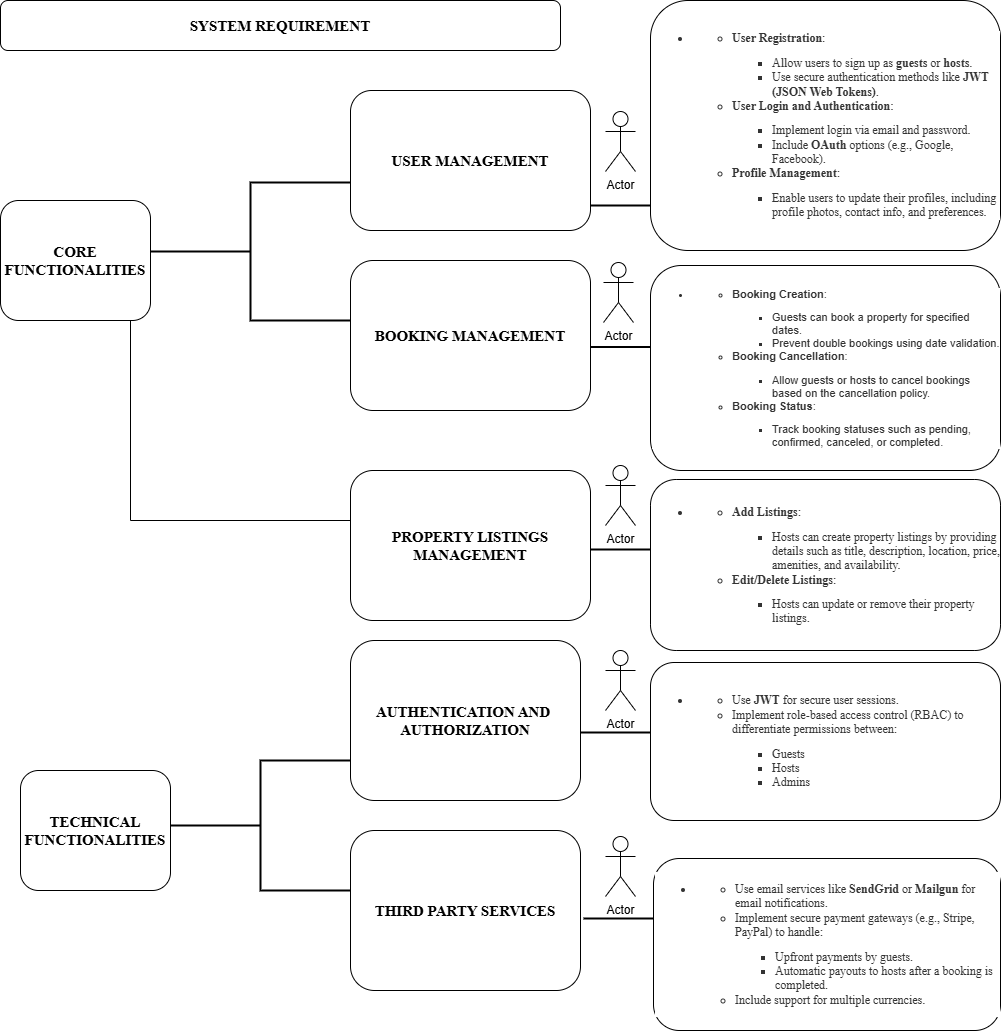

The diagram above was exported from draw.io. Its source (the exported page's mxGraphModel, read from the mxfile embedded in the PNG):
<mxGraphModel dx="1434" dy="1622" grid="1" gridSize="10" guides="1" tooltips="1" connect="1" arrows="1" fold="1" page="1" pageScale="1" pageWidth="1100" pageHeight="850" math="0" shadow="0">
  <root>
    <mxCell id="0" />
    <mxCell id="1" parent="0" />
    <mxCell id="qn5pLxvG2WJ17xkSq4N_-15" value="CORE FUNCTIONALITIES" style="rounded=1;whiteSpace=wrap;html=1;fontStyle=1;fontFamily=Times New Roman;fontSize=15;" parent="1" vertex="1">
      <mxGeometry x="40" y="-630" width="150" height="120" as="geometry" />
    </mxCell>
    <mxCell id="qn5pLxvG2WJ17xkSq4N_-16" value="TECHNICAL FUNCTIONALITIES" style="rounded=1;whiteSpace=wrap;html=1;fontStyle=1;fontFamily=Times New Roman;fontSize=15;" parent="1" vertex="1">
      <mxGeometry x="60" y="-60" width="150" height="120" as="geometry" />
    </mxCell>
    <mxCell id="qn5pLxvG2WJ17xkSq4N_-17" value="USER MANAGEMENT" style="rounded=1;whiteSpace=wrap;html=1;fontStyle=1;fontFamily=Times New Roman;fontSize=15;" parent="1" vertex="1">
      <mxGeometry x="390" y="-740" width="240" height="140" as="geometry" />
    </mxCell>
    <mxCell id="qn5pLxvG2WJ17xkSq4N_-19" value="PROPERTY LISTINGS MANAGEMENT" style="rounded=1;whiteSpace=wrap;html=1;fontStyle=1;fontFamily=Times New Roman;fontSize=15;" parent="1" vertex="1">
      <mxGeometry x="390" y="-360" width="240" height="150" as="geometry" />
    </mxCell>
    <mxCell id="qn5pLxvG2WJ17xkSq4N_-21" value="BOOKING MANAGEMENT" style="rounded=1;whiteSpace=wrap;html=1;fontStyle=1;fontFamily=Times New Roman;fontSize=15;" parent="1" vertex="1">
      <mxGeometry x="390" y="-570" width="240" height="150" as="geometry" />
    </mxCell>
    <mxCell id="qn5pLxvG2WJ17xkSq4N_-29" value="AUTHENTICATION AND&amp;nbsp; AUTHORIZATION" style="rounded=1;whiteSpace=wrap;html=1;fontStyle=1;fontFamily=Times New Roman;fontSize=15;" parent="1" vertex="1">
      <mxGeometry x="390" y="-190" width="230" height="160" as="geometry" />
    </mxCell>
    <mxCell id="qn5pLxvG2WJ17xkSq4N_-31" value="THIRD PARTY SERVICES" style="rounded=1;whiteSpace=wrap;html=1;fontStyle=1;fontFamily=Times New Roman;fontSize=15;" parent="1" vertex="1">
      <mxGeometry x="390" width="230" height="160" as="geometry" />
    </mxCell>
    <mxCell id="qn5pLxvG2WJ17xkSq4N_-43" value="" style="strokeWidth=2;html=1;shape=mxgraph.flowchart.annotation_2;align=left;labelPosition=right;pointerEvents=1;" parent="1" vertex="1">
      <mxGeometry x="190" y="-648" width="200" height="138" as="geometry" />
    </mxCell>
    <mxCell id="qn5pLxvG2WJ17xkSq4N_-44" value="" style="strokeWidth=2;html=1;shape=mxgraph.flowchart.annotation_2;align=left;labelPosition=right;pointerEvents=1;" parent="1" vertex="1">
      <mxGeometry x="210" y="-70" width="180" height="130" as="geometry" />
    </mxCell>
    <mxCell id="qn5pLxvG2WJ17xkSq4N_-48" value="" style="shape=partialRectangle;whiteSpace=wrap;html=1;bottom=0;right=0;fillColor=none;rotation=-90;" parent="1" vertex="1">
      <mxGeometry x="180" y="-520" width="200" height="220" as="geometry" />
    </mxCell>
    <mxCell id="qn5pLxvG2WJ17xkSq4N_-49" value="&lt;ul style=&quot;box-sizing: border-box; margin-top: 10px; margin-bottom: 10px; color: rgb(51, 51, 51); background-color: rgb(255, 255, 255);&quot;&gt;&lt;li style=&quot;box-sizing: border-box;&quot;&gt;&lt;div&gt;&lt;ul style=&quot;box-sizing: border-box; margin-top: 10px; margin-bottom: 10px; font-weight: 400;&quot;&gt;&lt;li style=&quot;box-sizing: border-box;&quot;&gt;&lt;font&gt;&lt;strong style=&quot;box-sizing: border-box;&quot;&gt;User Registration&lt;/strong&gt;:&lt;br style=&quot;box-sizing: border-box;&quot;&gt;&lt;/font&gt;&lt;ul style=&quot;box-sizing: border-box; margin-top: 10px; margin-bottom: 0px;&quot;&gt;&lt;li style=&quot;box-sizing: border-box;&quot;&gt;&lt;font&gt;Allow users to sign up as&amp;nbsp;&lt;strong style=&quot;box-sizing: border-box;&quot;&gt;guests&lt;/strong&gt;&amp;nbsp;or&amp;nbsp;&lt;strong style=&quot;box-sizing: border-box;&quot;&gt;hosts&lt;/strong&gt;.&lt;br style=&quot;box-sizing: border-box;&quot;&gt;&lt;/font&gt;&lt;/li&gt;&lt;li style=&quot;box-sizing: border-box;&quot;&gt;&lt;font&gt;Use secure authentication methods like&amp;nbsp;&lt;strong style=&quot;box-sizing: border-box;&quot;&gt;JWT (JSON Web Tokens)&lt;/strong&gt;.&lt;br style=&quot;box-sizing: border-box;&quot;&gt;&lt;/font&gt;&lt;/li&gt;&lt;/ul&gt;&lt;/li&gt;&lt;li style=&quot;box-sizing: border-box;&quot;&gt;&lt;font&gt;&lt;strong style=&quot;box-sizing: border-box;&quot;&gt;User Login and Authentication&lt;/strong&gt;:&lt;br style=&quot;box-sizing: border-box;&quot;&gt;&lt;/font&gt;&lt;ul style=&quot;box-sizing: border-box; margin-top: 10px; margin-bottom: 0px;&quot;&gt;&lt;li style=&quot;box-sizing: border-box;&quot;&gt;&lt;font&gt;Implement login via email and password.&lt;br style=&quot;box-sizing: border-box;&quot;&gt;&lt;/font&gt;&lt;/li&gt;&lt;li style=&quot;box-sizing: border-box;&quot;&gt;&lt;font&gt;Include&amp;nbsp;&lt;strong style=&quot;box-sizing: border-box;&quot;&gt;OAuth&lt;/strong&gt;&amp;nbsp;options (e.g., Google, Facebook).&lt;br style=&quot;box-sizing: border-box;&quot;&gt;&lt;/font&gt;&lt;/li&gt;&lt;/ul&gt;&lt;/li&gt;&lt;li style=&quot;box-sizing: border-box;&quot;&gt;&lt;font&gt;&lt;strong style=&quot;box-sizing: border-box;&quot;&gt;Profile Management&lt;/strong&gt;:&lt;br style=&quot;box-sizing: border-box;&quot;&gt;&lt;/font&gt;&lt;ul style=&quot;box-sizing: border-box; margin-top: 10px; margin-bottom: 0px;&quot;&gt;&lt;li style=&quot;box-sizing: border-box;&quot;&gt;&lt;font&gt;Enable users to update their profiles, including profile photos, contact info, and preferences.&lt;/font&gt;&lt;/li&gt;&lt;/ul&gt;&lt;/li&gt;&lt;/ul&gt;&lt;/div&gt;&lt;/li&gt;&lt;/ul&gt;" style="rounded=1;whiteSpace=wrap;html=1;fontStyle=1;fontFamily=Times New Roman;fontSize=12;align=left;" parent="1" vertex="1">
      <mxGeometry x="690" y="-830" width="350" height="250" as="geometry" />
    </mxCell>
    <mxCell id="qn5pLxvG2WJ17xkSq4N_-51" value="&lt;ul style=&quot;box-sizing: border-box; margin-top: 10px; margin-bottom: 10px; color: rgb(51, 51, 51); background-color: rgb(255, 255, 255);&quot;&gt;&lt;li style=&quot;box-sizing: border-box;&quot;&gt;&lt;div&gt;&lt;ul style=&quot;box-sizing: border-box; margin-top: 10px; margin-bottom: 10px; font-weight: 400;&quot;&gt;&lt;li style=&quot;box-sizing: border-box;&quot;&gt;&lt;font face=&quot;Times New Roman&quot;&gt;&lt;strong style=&quot;box-sizing: border-box;&quot;&gt;Add Listings&lt;/strong&gt;:&lt;br style=&quot;box-sizing: border-box;&quot;&gt;&lt;/font&gt;&lt;ul style=&quot;box-sizing: border-box; margin-top: 10px; margin-bottom: 0px;&quot;&gt;&lt;li style=&quot;box-sizing: border-box;&quot;&gt;&lt;font face=&quot;Times New Roman&quot;&gt;Hosts can create property listings by providing details such as title, description, location, price, amenities, and availability.&lt;br style=&quot;box-sizing: border-box;&quot;&gt;&lt;/font&gt;&lt;/li&gt;&lt;/ul&gt;&lt;/li&gt;&lt;li style=&quot;box-sizing: border-box;&quot;&gt;&lt;font face=&quot;Times New Roman&quot;&gt;&lt;strong style=&quot;box-sizing: border-box;&quot;&gt;Edit/Delete Listings&lt;/strong&gt;:&lt;br style=&quot;box-sizing: border-box;&quot;&gt;&lt;/font&gt;&lt;ul style=&quot;box-sizing: border-box; margin-top: 10px; margin-bottom: 0px;&quot;&gt;&lt;li style=&quot;box-sizing: border-box;&quot;&gt;&lt;font face=&quot;Times New Roman&quot;&gt;Hosts can update or remove their property listings.&lt;/font&gt;&lt;/li&gt;&lt;/ul&gt;&lt;/li&gt;&lt;/ul&gt;&lt;/div&gt;&lt;/li&gt;&lt;/ul&gt;" style="rounded=1;whiteSpace=wrap;html=1;fontStyle=1;fontFamily=Times New Roman;fontSize=12;align=left;" parent="1" vertex="1">
      <mxGeometry x="690" y="-351" width="350" height="171" as="geometry" />
    </mxCell>
    <mxCell id="qn5pLxvG2WJ17xkSq4N_-52" value="&lt;ul style=&quot;box-sizing: border-box; margin-top: 10px; margin-bottom: 10px; color: rgb(51, 51, 51); background-color: rgb(255, 255, 255);&quot;&gt;&lt;li style=&quot;box-sizing: border-box;&quot;&gt;&lt;div&gt;&lt;ul style=&quot;box-sizing: border-box; margin-top: 10px; margin-bottom: 10px; font-family: aktiv-grotesk, sans-serif; font-weight: 400;&quot;&gt;&lt;li style=&quot;box-sizing: border-box;&quot;&gt;&lt;font&gt;&lt;strong style=&quot;box-sizing: border-box;&quot;&gt;Booking Creation&lt;/strong&gt;:&lt;br style=&quot;box-sizing: border-box;&quot;&gt;&lt;/font&gt;&lt;ul style=&quot;box-sizing: border-box; margin-top: 10px; margin-bottom: 0px;&quot;&gt;&lt;li style=&quot;box-sizing: border-box;&quot;&gt;&lt;font&gt;Guests can book a property for specified dates.&lt;br style=&quot;box-sizing: border-box;&quot;&gt;&lt;/font&gt;&lt;/li&gt;&lt;li style=&quot;box-sizing: border-box;&quot;&gt;&lt;font&gt;Prevent double bookings using date validation.&lt;br style=&quot;box-sizing: border-box;&quot;&gt;&lt;/font&gt;&lt;/li&gt;&lt;/ul&gt;&lt;/li&gt;&lt;li style=&quot;box-sizing: border-box;&quot;&gt;&lt;font&gt;&lt;strong style=&quot;box-sizing: border-box;&quot;&gt;Booking Cancellation&lt;/strong&gt;:&lt;br style=&quot;box-sizing: border-box;&quot;&gt;&lt;/font&gt;&lt;ul style=&quot;box-sizing: border-box; margin-top: 10px; margin-bottom: 0px;&quot;&gt;&lt;li style=&quot;box-sizing: border-box;&quot;&gt;&lt;font&gt;Allow guests or hosts to cancel bookings based on the cancellation policy.&lt;br style=&quot;box-sizing: border-box;&quot;&gt;&lt;/font&gt;&lt;/li&gt;&lt;/ul&gt;&lt;/li&gt;&lt;li style=&quot;box-sizing: border-box;&quot;&gt;&lt;font&gt;&lt;strong style=&quot;box-sizing: border-box;&quot;&gt;Booking Status&lt;/strong&gt;:&lt;br style=&quot;box-sizing: border-box;&quot;&gt;&lt;/font&gt;&lt;ul style=&quot;box-sizing: border-box; margin-top: 10px; margin-bottom: 0px;&quot;&gt;&lt;li style=&quot;box-sizing: border-box;&quot;&gt;&lt;font&gt;Track booking statuses such as pending, confirmed, canceled, or completed.&lt;/font&gt;&lt;/li&gt;&lt;/ul&gt;&lt;/li&gt;&lt;/ul&gt;&lt;/div&gt;&lt;/li&gt;&lt;/ul&gt;" style="rounded=1;whiteSpace=wrap;html=1;fontStyle=1;fontFamily=Times New Roman;fontSize=11;align=left;" parent="1" vertex="1">
      <mxGeometry x="690" y="-565" width="350" height="205" as="geometry" />
    </mxCell>
    <mxCell id="qn5pLxvG2WJ17xkSq4N_-53" value="&lt;ul style=&quot;box-sizing: border-box; margin-top: 10px; margin-bottom: 10px; color: rgb(51, 51, 51); background-color: rgb(255, 255, 255);&quot;&gt;&lt;li style=&quot;box-sizing: border-box;&quot;&gt;&lt;ul style=&quot;box-sizing: border-box; margin-top: 10px; margin-bottom: 10px; font-weight: 400;&quot;&gt;&lt;li style=&quot;box-sizing: border-box;&quot;&gt;Use&amp;nbsp;&lt;strong style=&quot;box-sizing: border-box;&quot;&gt;JWT&lt;/strong&gt;&amp;nbsp;for secure user sessions.&lt;br style=&quot;box-sizing: border-box;&quot;&gt;&lt;/li&gt;&lt;li style=&quot;box-sizing: border-box;&quot;&gt;Implement role-based access control (RBAC) to differentiate permissions between:&lt;br style=&quot;box-sizing: border-box;&quot;&gt;&lt;ul style=&quot;box-sizing: border-box; margin-top: 10px; margin-bottom: 0px;&quot;&gt;&lt;li style=&quot;box-sizing: border-box;&quot;&gt;Guests&lt;br style=&quot;box-sizing: border-box;&quot;&gt;&lt;/li&gt;&lt;li style=&quot;box-sizing: border-box;&quot;&gt;Hosts&lt;br style=&quot;box-sizing: border-box;&quot;&gt;&lt;/li&gt;&lt;li style=&quot;box-sizing: border-box;&quot;&gt;Admins&lt;/li&gt;&lt;/ul&gt;&lt;/li&gt;&lt;/ul&gt;&lt;/li&gt;&lt;/ul&gt;" style="rounded=1;whiteSpace=wrap;html=1;fontStyle=1;fontFamily=Times New Roman;fontSize=12;align=left;" parent="1" vertex="1">
      <mxGeometry x="690" y="-168" width="350" height="158" as="geometry" />
    </mxCell>
    <mxCell id="qn5pLxvG2WJ17xkSq4N_-54" value="&lt;ul style=&quot;box-sizing: border-box; margin-top: 10px; margin-bottom: 10px; color: rgb(51, 51, 51);&quot;&gt;&lt;li style=&quot;box-sizing: border-box;&quot;&gt;&lt;ul style=&quot;box-sizing: border-box; margin-top: 10px; margin-bottom: 10px; font-weight: 400;&quot;&gt;&lt;li style=&quot;box-sizing: border-box;&quot;&gt;Use email services like&amp;nbsp;&lt;strong style=&quot;box-sizing: border-box;&quot;&gt;SendGrid&lt;/strong&gt;&amp;nbsp;or&amp;nbsp;&lt;strong style=&quot;box-sizing: border-box;&quot;&gt;Mailgun&lt;/strong&gt;&amp;nbsp;for email notifications.&lt;/li&gt;&lt;li style=&quot;box-sizing: border-box;&quot;&gt;Implement secure payment gateways (e.g., Stripe, PayPal) to handle:&lt;br style=&quot;box-sizing: border-box;&quot;&gt;&lt;ul style=&quot;box-sizing: border-box; margin-top: 10px; margin-bottom: 0px;&quot;&gt;&lt;li style=&quot;box-sizing: border-box;&quot;&gt;Upfront payments by guests.&lt;br style=&quot;box-sizing: border-box;&quot;&gt;&lt;/li&gt;&lt;li style=&quot;box-sizing: border-box;&quot;&gt;Automatic payouts to hosts after a booking is completed.&lt;br style=&quot;box-sizing: border-box;&quot;&gt;&lt;/li&gt;&lt;/ul&gt;&lt;/li&gt;&lt;li style=&quot;box-sizing: border-box;&quot;&gt;Include support for multiple currencies.&lt;/li&gt;&lt;/ul&gt;&lt;/li&gt;&lt;/ul&gt;" style="rounded=1;whiteSpace=wrap;html=1;fontStyle=1;fontFamily=Times New Roman;fontSize=12;align=left;labelBackgroundColor=default;" parent="1" vertex="1">
      <mxGeometry x="693" y="28" width="347" height="172" as="geometry" />
    </mxCell>
    <mxCell id="qn5pLxvG2WJ17xkSq4N_-55" value="" style="line;strokeWidth=2;html=1;" parent="1" vertex="1">
      <mxGeometry x="630" y="-630" width="60" height="10" as="geometry" />
    </mxCell>
    <mxCell id="qn5pLxvG2WJ17xkSq4N_-56" value="" style="line;strokeWidth=2;html=1;" parent="1" vertex="1">
      <mxGeometry x="630" y="-488.5" width="60" height="10" as="geometry" />
    </mxCell>
    <mxCell id="qn5pLxvG2WJ17xkSq4N_-57" value="" style="line;strokeWidth=2;html=1;" parent="1" vertex="1">
      <mxGeometry x="630" y="-286" width="60" height="10" as="geometry" />
    </mxCell>
    <mxCell id="qn5pLxvG2WJ17xkSq4N_-58" value="" style="line;strokeWidth=2;html=1;" parent="1" vertex="1">
      <mxGeometry x="620" y="-103" width="70" height="10" as="geometry" />
    </mxCell>
    <mxCell id="qn5pLxvG2WJ17xkSq4N_-59" value="" style="line;strokeWidth=2;html=1;" parent="1" vertex="1">
      <mxGeometry x="623" y="83" width="70" height="10" as="geometry" />
    </mxCell>
    <mxCell id="qn5pLxvG2WJ17xkSq4N_-61" value="Actor" style="shape=umlActor;verticalLabelPosition=bottom;verticalAlign=top;html=1;outlineConnect=0;" parent="1" vertex="1">
      <mxGeometry x="645" y="-719" width="30" height="60" as="geometry" />
    </mxCell>
    <mxCell id="qn5pLxvG2WJ17xkSq4N_-62" value="Actor" style="shape=umlActor;verticalLabelPosition=bottom;verticalAlign=top;html=1;outlineConnect=0;" parent="1" vertex="1">
      <mxGeometry x="643" y="-568" width="30" height="60" as="geometry" />
    </mxCell>
    <mxCell id="qn5pLxvG2WJ17xkSq4N_-63" value="Actor" style="shape=umlActor;verticalLabelPosition=bottom;verticalAlign=top;html=1;outlineConnect=0;" parent="1" vertex="1">
      <mxGeometry x="645" y="-365" width="30" height="60" as="geometry" />
    </mxCell>
    <mxCell id="qn5pLxvG2WJ17xkSq4N_-64" value="Actor" style="shape=umlActor;verticalLabelPosition=bottom;verticalAlign=top;html=1;outlineConnect=0;" parent="1" vertex="1">
      <mxGeometry x="645" y="-180" width="30" height="60" as="geometry" />
    </mxCell>
    <mxCell id="qn5pLxvG2WJ17xkSq4N_-65" value="Actor" style="shape=umlActor;verticalLabelPosition=bottom;verticalAlign=top;html=1;outlineConnect=0;" parent="1" vertex="1">
      <mxGeometry x="645" y="6" width="30" height="60" as="geometry" />
    </mxCell>
    <mxCell id="qn5pLxvG2WJ17xkSq4N_-66" value="SYSTEM REQUIREMENT" style="rounded=1;whiteSpace=wrap;html=1;fontStyle=1;fontFamily=Times New Roman;fontSize=15;" parent="1" vertex="1">
      <mxGeometry x="40" y="-830" width="560" height="50" as="geometry" />
    </mxCell>
  </root>
</mxGraphModel>